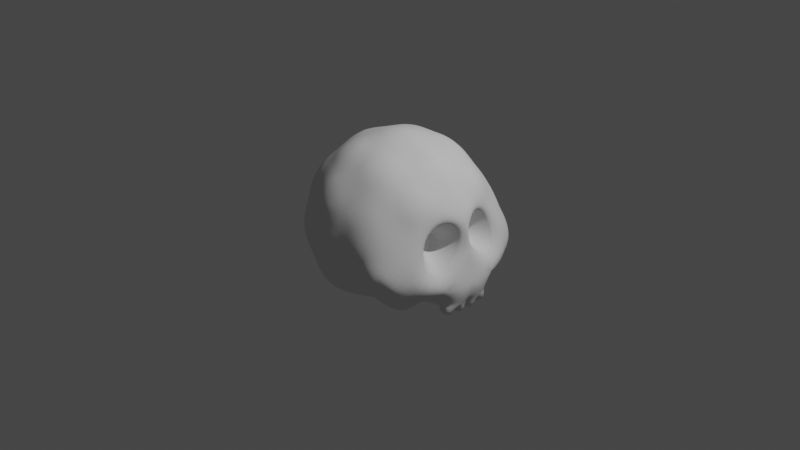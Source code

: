 # Source: untitled.blend  (saved by Blender 2.93.20; exported with 4.5.12 LTS)
import bpy
from mathutils import Matrix  # noqa: F401  (used for matrix-valued properties, if any)

bpy.ops.wm.read_factory_settings(use_empty=True)
scene = bpy.context.scene
scene.name = 'Scene'

# ---- collections
col_collection = bpy.data.collections.new('Collection'); scene.collection.children.link(col_collection)

# ---- world
world_world = bpy.data.worlds.new('World'); scene.world = world_world
world_world.use_nodes = True; world_world.node_tree.nodes.clear()
_N = world_world.node_tree.nodes; _L = world_world.node_tree.links
n0 = _N.new('ShaderNodeOutputWorld'); n0.name = 'World Output'; n0.location = (300, 300)
n1 = _N.new('ShaderNodeBackground'); n1.name = 'Background'; n1.location = (10, 300)
n1.inputs[0].default_value = (0.05088, 0.05088, 0.05088, 1.0)
_L.new(n1.outputs[0], n0.inputs[0])
n0.is_active_output = True
world_world.color = (0.05088, 0.05088, 0.05088)
world_world.use_sun_shadow = False
world_world.sun_shadow_jitter_overblur = 0.0

# ---- cameras
cam_camera = bpy.data.cameras.new('Camera')
cam_camera.clip_end = 100.0
cam_camera.ortho_scale = 7.314

# ---- lights
light_light = bpy.data.lights.new('Light', 'POINT')
light_light.transmission_factor = 0.0
light_light.energy = 1000.0
light_light.shadow_soft_size = 0.1
light_light.shadow_maximum_resolution = 0.006
light_light.use_absolute_resolution = True

# ---- meshes
me_icosphere = bpy.data.meshes.new('Icosphere')
me_icosphere.from_pydata([(-1.11e-16, 1.0, 0.0), (0.7338, 0.5051, -0.5393), (-0.2764, 0.4472, -0.7039), (-0.8944, 0.4472, 2.98e-08), (-0.2764, 0.4472, 0.8506), (0.7236, 0.4472, 0.5257), (-0.1625, 0.8507, -0.5), (0.4365, 0.8457, -0.3449), (0.2629, 0.4042, -0.6623), (0.9024, 0.7012, -0.1636), (0.4253, 0.8507, 0.309), (-0.5257, 0.8507, 5.96e-08), (-0.6882, 0.5257, -0.5), (-0.1625, 0.8507, 0.5), (-0.6882, 0.5257, 0.5), (0.2629, 0.5257, 0.809), (1.029, 0.0, -0.309), (0.9511, 0.0, 0.309), (-1.11e-16, 0.0, -0.8533), (0.5119, 0.0, -0.7304), (-0.9511, 0.0, -0.309), (-0.5878, 0.0, -0.7825), (-0.5878, 0.0, 0.809), (-0.9511, 0.0, 0.309), (0.5878, 0.0, 0.809), (-1.11e-16, 0.0, 1.0), (-0.08123, 0.9253, -0.25), (0.683, 0.7055, -0.544), (-0.00676, 0.4865, -0.6831), (0.8017, 0.6255, -0.4288), (0.5745, 0.6489, 0.4174), (-0.2629, 0.9253, 2.98e-08), (-0.7913, 0.4865, -0.25), (-0.08123, 0.9253, 0.25), (-0.4823, 0.4865, 0.6753), (0.4932, 0.4865, 0.6674), (0.7811, 0.4149, -0.4415), (-0.1382, 0.2236, -0.7786), (-0.9227, 0.2236, -0.1545), (-0.4321, 0.2236, 0.8298), (0.6557, 0.2236, 0.6674), (-0.2194, 0.6489, -0.6329), (0.2127, 0.9253, -0.1545), (0.6212, 0.435, -0.5195), (0.7871, 0.4865, 0.2629), (0.2127, 0.9253, 0.1545), (-0.7101, 0.6489, 4.47e-08), (-0.4823, 0.4865, -0.6329), (-0.2194, 0.6489, 0.6753), (-0.7913, 0.4865, 0.25), (-0.00676, 0.4865, 0.8298), (0.8373, 0.2236, 0.4174), (0.6713, 0.3893, -0.5312), (-0.4321, 0.2236, -0.7874), (-0.9227, 0.2236, 0.1545), (-0.1382, 0.2236, 0.9253), (0.7694, 0.0, 0.559), (-0.2939, 0.0, 0.9045), (-0.9511, 0.0, 0.0), (-0.2939, 0.0, -0.7578), (0.2939, 0.0, 0.9045), (0.4253, 0.2629, 0.809), (0.1314, 0.2629, 0.9045), (-0.7694, 0.0, 0.559), (-0.638, 0.2629, 0.6545), (-0.8196, 0.2629, 0.4045), (-0.7694, 0.0, -0.559), (-0.8196, 0.2629, -0.4045), (-0.638, 0.2629, -0.6545), (0.2939, 0.0, -0.7578), (0.1314, 0.2629, -0.7578), (0.4253, 0.2629, -0.6188), (0.9511, 0.0, 0.0), (1.053, 0.308, -0.3302), (0.746, 0.4048, 0.203), (0.3441, 0.6882, 0.559), (0.1314, 0.8507, 0.4045), (0.05021, 0.6882, 0.6545), (-0.4253, 0.6882, 0.5), (-0.3441, 0.8507, 0.25), (-0.607, 0.6882, 0.25), (-0.607, 0.6882, -0.25), (-0.3441, 0.8507, -0.25), (-0.4253, 0.6882, -0.5), (0.6416, 0.8216, 0.0909), (0.464, 0.9572, -0.03811), (0.05021, 0.6882, -0.612), (0.1314, 0.7291, -0.4045), (0.3441, 0.5667, -0.5325), (0.783, 0.4371, 0.2268), (0.8665, 0.5158, -0.08641), (0.8233, 0.2262, 0.3507), (0.9145, 0.04689, 0.2638), (0.9145, 0.04689, 0.01598), (0.9068, 0.305, -0.2103), (0.8197, 0.4742, -0.07334), (0.7815, 0.2188, 0.3123), (0.862, 0.06059, 0.2356), (0.862, 0.06059, 0.01699), (0.8552, 0.2883, -0.1827), (0.7478, 0.08974, 0.01891), (0.5842, 0.2654, 0.09997), (0.6155, 0.2949, -0.0176), (0.5993, 0.1862, 0.1465), (0.6335, 0.1189, 0.1139), (0.6335, 0.1189, 0.02083), (0.6307, 0.2158, -0.06412), (0.6184, 0.198, 0.06735), (0.6904, 0.2025, 0.2294), (0.7478, 0.08974, 0.1747), (0.7429, 0.252, -0.1234), (0.7176, 0.3846, -0.04547), (0.6651, 0.3351, 0.1515), (0.8049, 0.07517, 0.01795), (0.736, 0.2107, 0.2708), (0.7991, 0.2701, -0.153), (0.7686, 0.4294, -0.0594), (0.8049, 0.07517, 0.2052), (0.7056, 0.3699, 0.1772), (0.8334, 0.06788, 0.01747), (0.7588, 0.2147, 0.2916), (0.8271, 0.2792, -0.1678), (0.7942, 0.4518, -0.06637), (0.8334, 0.06788, 0.2204), (0.7258, 0.3874, 0.1901), (0.8896, 0.2994, -0.2011), (0.8509, 0.5019, -0.08205), (0.897, 0.05146, 0.2544), (0.897, 0.05146, 0.01631), (0.7707, 0.4263, 0.2189), (0.8094, 0.2238, 0.3379), (0.8477, 0.06423, 0.01723), (0.7701, 0.2168, 0.3019), (0.8412, 0.2837, -0.1752), (0.8069, 0.463, -0.06986), (0.8477, 0.06423, 0.228), (0.7359, 0.3961, 0.1965), (0.8914, 0.05292, 0.01642), (0.8049, 0.223, 0.3338), (0.8841, 0.2976, -0.1982), (0.8459, 0.4975, -0.08066), (0.8914, 0.05292, 0.2514), (0.7667, 0.4229, 0.2163), (0.7481, 0.39, -0.5283), (0.5587, 0.0, -0.6453), (0.8675, 0.0, -0.641), (1.039, 0.0, -0.3715), (0.6622, 0.4142, -0.4894), (1.036, 0.2489, -0.5115), (0.8051, 0.0, -0.5371), (0.995, 0.0, -0.5514), (0.9778, 0.2606, -0.5258), (0.8208, 0.2033, -0.5113), (0.9169, 0.259, -0.5206), (0.808, 0.1254, -0.5129), (0.9931, 0.1408, -0.5576), (0.7851, 0.0, -0.6622), (0.975, 0.0, -0.6766), (0.788, 0.1325, -0.638), (0.9731, 0.1479, -0.6827), (0.9545, 0.1559, -0.682), (0.9531, 0.2862, -0.6441), (0.7821, 0.2713, -0.6036), (0.8922, 0.2845, -0.639), (0.7944, 0.1426, -0.6433), (0.6255, 0.9124, -0.2781), (0.6218, 0.9478, -0.1478), (0.711, 0.7315, -0.4503), (0.7888, 0.8467, -0.229), (0.7535, 0.7029, -0.409), (0.6854, 0.8991, -0.1016)], [], [(0, 42, 26), (1, 27, 29), (0, 26, 31), (0, 31, 33), (0, 33, 45), (1, 29, 36), (2, 28, 37), (3, 32, 38), (4, 34, 39), (5, 35, 40), (1, 36, 52), (2, 37, 53), (3, 38, 54), (4, 39, 55), (5, 40, 51), (24, 61, 60), (15, 50, 62), (22, 64, 63), (14, 49, 65), (20, 67, 66), (12, 47, 68), (18, 70, 69), (8, 43, 71), (16, 73, 72), (9, 44, 89, 90), (10, 75, 30), (10, 76, 75), (13, 48, 77), (13, 78, 48), (13, 79, 78), (11, 46, 80), (11, 81, 46), (11, 82, 81), (6, 41, 83), (9, 84, 44), (85, 84, 170, 166), (7, 42, 85), (6, 86, 41), (6, 87, 86), (7, 27, 88), (88, 43, 8), (88, 27, 43), (27, 1, 43), (86, 88, 8), (86, 87, 88), (87, 7, 88), (41, 28, 2), (41, 86, 28), (86, 8, 28), (85, 45, 10), (85, 42, 45), (42, 0, 45), (84, 85, 10), (27, 7, 165, 167), (84, 9, 168, 170), (44, 30, 5), (44, 84, 30), (84, 10, 30), (83, 47, 12), (83, 41, 47), (41, 2, 47), (81, 83, 12), (81, 82, 83), (82, 6, 83), (46, 32, 3), (46, 81, 32), (81, 12, 32), (80, 49, 14), (80, 46, 49), (46, 3, 49), (78, 80, 14), (78, 79, 80), (79, 11, 80), (48, 34, 4), (48, 78, 34), (78, 14, 34), (77, 50, 15), (77, 48, 50), (48, 4, 50), (75, 77, 15), (75, 76, 77), (76, 13, 77), (30, 35, 5), (30, 75, 35), (75, 15, 35), (73, 9, 90, 94), (44, 51, 91, 89), (44, 5, 51), (17, 72, 93, 92), (51, 17, 92, 91), (72, 73, 94, 93), (71, 52, 19), (71, 43, 52), (43, 1, 52), (69, 71, 19), (69, 70, 71), (70, 8, 71), (68, 53, 21), (68, 47, 53), (47, 2, 53), (66, 68, 21), (66, 67, 68), (67, 12, 68), (65, 54, 23), (65, 49, 54), (49, 3, 54), (63, 65, 23), (63, 64, 65), (64, 14, 65), (62, 55, 25), (62, 50, 55), (50, 4, 55), (60, 62, 25), (60, 61, 62), (61, 15, 62), (51, 56, 17), (51, 40, 56), (40, 24, 56), (55, 57, 25), (55, 39, 57), (39, 22, 57), (54, 58, 23), (54, 38, 58), (38, 20, 58), (53, 59, 21), (53, 37, 59), (37, 18, 59), (19, 52, 143, 144), (36, 73, 148, 147), (73, 16, 146, 148), (40, 61, 24), (40, 35, 61), (35, 15, 61), (39, 64, 22), (39, 34, 64), (34, 14, 64), (38, 67, 20), (38, 32, 67), (32, 12, 67), (37, 70, 18), (37, 28, 70), (28, 8, 70), (52, 36, 147, 143), (36, 29, 73), (29, 9, 73), (45, 76, 10), (45, 33, 76), (33, 13, 76), (33, 79, 13), (33, 31, 79), (31, 11, 79), (31, 82, 11), (31, 26, 82), (26, 6, 82), (9, 29, 169, 168), (29, 27, 167, 169), (7, 85, 166, 165), (26, 87, 6), (26, 42, 87), (42, 7, 87), (137, 139, 99, 98), (138, 141, 97, 96), (139, 140, 95, 99), (140, 142, 74, 95), (141, 137, 98, 97), (142, 138, 96, 74), (109, 100, 105, 104), (112, 108, 103, 101), (100, 110, 106, 105), (108, 109, 104, 103), (110, 111, 102, 106), (111, 112, 101, 102), (102, 101, 107), (107, 103, 104), (107, 101, 103), (105, 107, 104), (105, 106, 107), (106, 102, 107), (116, 118, 112, 111), (115, 116, 111, 110), (114, 117, 109, 108), (113, 115, 110, 100), (118, 114, 108, 112), (117, 113, 100, 109), (123, 119, 113, 117), (124, 120, 114, 118), (119, 121, 115, 113), (120, 123, 117, 114), (121, 122, 116, 115), (122, 124, 118, 116), (134, 136, 124, 122), (133, 134, 122, 121), (132, 135, 123, 120), (131, 133, 121, 119), (136, 132, 120, 124), (135, 131, 119, 123), (89, 91, 130, 129), (92, 93, 128, 127), (90, 89, 129, 126), (94, 90, 126, 125), (91, 92, 127, 130), (93, 94, 125, 128), (97, 98, 131, 135), (74, 96, 132, 136), (98, 99, 133, 131), (96, 97, 135, 132), (99, 95, 134, 133), (95, 74, 136, 134), (129, 130, 138, 142), (127, 128, 137, 141), (126, 129, 142, 140), (125, 126, 140, 139), (130, 127, 141, 138), (128, 125, 139, 137), (152, 153, 163, 162), (143, 147, 153, 152), (147, 148, 151, 153), (148, 146, 150, 155, 151), (145, 144, 143, 152, 154, 149), (158, 159, 157, 156), (149, 154, 158, 156), (150, 149, 156, 157), (155, 150, 157, 159), (154, 155, 159, 158), (162, 163, 161, 160, 164), (151, 155, 160, 161), (155, 154, 164, 160), (154, 152, 162, 164), (153, 151, 161, 163), (170, 168, 169, 167, 165, 166)])
me_icosphere.polygons.foreach_set('use_smooth', [True] * 230)
_uv = me_icosphere.uv_layers.new(name='UVMap')
_uv.uv.foreach_set('vector', [0.1818, 0.0, 0.2045, 0.03937, 0.1591, 0.03937, 0.2727, 0.1575, 0.2955, 0.1181, 0.3182, 0.1575, 0.9091, 0.0, 0.9318, 0.03937, 0.8864, 0.03937, 0.7273, 0.0, 0.75, 0.03937, 0.7045, 0.03937, 0.5455, 0.0, 0.5682, 0.03937, 0.5227, 0.03937, 0.2727, 0.1575, 0.3182, 0.1575, 0.2955, 0.1968, 0.09091, 0.1575, 0.1364, 0.1575, 0.1136, 0.1968, 0.8182, 0.1575, 0.8636, 0.1575, 0.8409, 0.1968, 0.6364, 0.1575, 0.6818, 0.1575, 0.6591, 0.1968, 0.4545, 0.1575, 0.5, 0.1575, 0.4773, 0.1968, 0.2727, 0.1575, 0.2955, 0.1968, 0.25, 0.1968, 0.09091, 0.1575, 0.1136, 0.1968, 0.06818, 0.1968, 0.8182, 0.1575, 0.8409, 0.1968, 0.7955, 0.1968, 0.6364, 0.1575, 0.6591, 0.1968, 0.6136, 0.1968, 0.4545, 0.1575, 0.4773, 0.1968, 0.4318, 0.1968, 0.5, 0.2362, 0.5227, 0.1968, 0.5455, 0.2362, 0.5455, 0.1575, 0.5909, 0.1575, 0.5682, 0.1968, 0.6818, 0.2362, 0.7045, 0.1968, 0.7273, 0.2362, 0.7273, 0.1575, 0.7727, 0.1575, 0.75, 0.1968, 0.8636, 0.2362, 0.8864, 0.1968, 0.9091, 0.2362, 0.9091, 0.1575, 0.9545, 0.1575, 0.9318, 0.1968, 0.1364, 0.2362, 0.1591, 0.1968, 0.1818, 0.2362, 0.1818, 0.1575, 0.2273, 0.1575, 0.2045, 0.1968, 0.3182, 0.2362, 0.3409, 0.1968, 0.3636, 0.2362, 0.3636, 0.1575, 0.4091, 0.1575, 0.4091, 0.1575, 0.3636, 0.1575, 0.5, 0.07873, 0.5227, 0.1181, 0.4773, 0.1181, 0.5, 0.07873, 0.5455, 0.07873, 0.5227, 0.1181, 0.5909, 0.07873, 0.6136, 0.1181, 0.5682, 0.1181, 0.6818, 0.07873, 0.7045, 0.1181, 0.6591, 0.1181, 0.6818, 0.07873, 0.7273, 0.07873, 0.7045, 0.1181, 0.7727, 0.07873, 0.7955, 0.1181, 0.75, 0.1181, 0.8636, 0.07873, 0.8864, 0.1181, 0.8409, 0.1181, 0.8636, 0.07873, 0.9091, 0.07873, 0.8864, 0.1181, 0.9545, 0.07873, 0.9773, 0.1181, 0.9318, 0.1181, 0.3636, 0.1575, 0.3864, 0.1181, 0.4091, 0.1575, 0.3636, 0.07873, 0.3864, 0.1181, 0.3864, 0.1181, 0.3636, 0.07873, 0.3182, 0.07873, 0.3409, 0.03937, 0.3636, 0.07873, 0.1364, 0.07873, 0.1591, 0.1181, 0.1136, 0.1181, 0.1364, 0.07873, 0.1818, 0.07873, 0.1591, 0.1181, 0.2273, 0.07873, 0.25, 0.1181, 0.2045, 0.1181, 0.2045, 0.1181, 0.2273, 0.1575, 0.1818, 0.1575, 0.2045, 0.1181, 0.25, 0.1181, 0.2273, 0.1575, 0.25, 0.1181, 0.2727, 0.1575, 0.2273, 0.1575, 0.1591, 0.1181, 0.2045, 0.1181, 0.1818, 0.1575, 0.1591, 0.1181, 0.1818, 0.07873, 0.2045, 0.1181, 0.1818, 0.07873, 0.2273, 0.07873, 0.2045, 0.1181, 0.1136, 0.1181, 0.1364, 0.1575, 0.09091, 0.1575, 0.1136, 0.1181, 0.1591, 0.1181, 0.1364, 0.1575, 0.1591, 0.1181, 0.1818, 0.1575, 0.1364, 0.1575, 0.3636, 0.07873, 0.3864, 0.03937, 0.4091, 0.07873, 0.3636, 0.07873, 0.3409, 0.03937, 0.3864, 0.03937, 0.3409, 0.03937, 0.3636, 0.0, 0.3864, 0.03937, 0.3864, 0.1181, 0.3636, 0.07873, 0.4091, 0.07873, 0.25, 0.1181, 0.2273, 0.07873, 0.2273, 0.07873, 0.25, 0.1181, 0.3864, 0.1181, 0.3636, 0.1575, 0.3636, 0.1575, 0.3864, 0.1181, 0.4091, 0.1575, 0.4318, 0.1181, 0.4545, 0.1575, 0.4091, 0.1575, 0.3864, 0.1181, 0.4318, 0.1181, 0.3864, 0.1181, 0.4091, 0.07873, 0.4318, 0.1181, 0.9318, 0.1181, 0.9545, 0.1575, 0.9091, 0.1575, 0.9318, 0.1181, 0.9773, 0.1181, 0.9545, 0.1575, 0.9773, 0.1181, 1.0, 0.1575, 0.9545, 0.1575, 0.8864, 0.1181, 0.9318, 0.1181, 0.9091, 0.1575, 0.8864, 0.1181, 0.9091, 0.07873, 0.9318, 0.1181, 0.9091, 0.07873, 0.9545, 0.07873, 0.9318, 0.1181, 0.8409, 0.1181, 0.8636, 0.1575, 0.8182, 0.1575, 0.8409, 0.1181, 0.8864, 0.1181, 0.8636, 0.1575, 0.8864, 0.1181, 0.9091, 0.1575, 0.8636, 0.1575, 0.75, 0.1181, 0.7727, 0.1575, 0.7273, 0.1575, 0.75, 0.1181, 0.7955, 0.1181, 0.7727, 0.1575, 0.7955, 0.1181, 0.8182, 0.1575, 0.7727, 0.1575, 0.7045, 0.1181, 0.75, 0.1181, 0.7273, 0.1575, 0.7045, 0.1181, 0.7273, 0.07873, 0.75, 0.1181, 0.7273, 0.07873, 0.7727, 0.07873, 0.75, 0.1181, 0.6591, 0.1181, 0.6818, 0.1575, 0.6364, 0.1575, 0.6591, 0.1181, 0.7045, 0.1181, 0.6818, 0.1575, 0.7045, 0.1181, 0.7273, 0.1575, 0.6818, 0.1575, 0.5682, 0.1181, 0.5909, 0.1575, 0.5455, 0.1575, 0.5682, 0.1181, 0.6136, 0.1181, 0.5909, 0.1575, 0.6136, 0.1181, 0.6364, 0.1575, 0.5909, 0.1575, 0.5227, 0.1181, 0.5682, 0.1181, 0.5455, 0.1575, 0.5227, 0.1181, 0.5455, 0.07873, 0.5682, 0.1181, 0.5455, 0.07873, 0.5909, 0.07873, 0.5682, 0.1181, 0.4773, 0.1181, 0.5, 0.1575, 0.4545, 0.1575, 0.4773, 0.1181, 0.5227, 0.1181, 0.5, 0.1575, 0.5227, 0.1181, 0.5455, 0.1575, 0.5, 0.1575, 0.3409, 0.1968, 0.3636, 0.1575, 0.3636, 0.1575, 0.3409, 0.1968, 0.4091, 0.1575, 0.4318, 0.1968, 0.4318, 0.1968, 0.4091, 0.1575, 0.4091, 0.1575, 0.4545, 0.1575, 0.4318, 0.1968, 0.0, 0.0, 0.0, 0.0, 0.0, 0.0, 0.0, 0.0, 0.4318, 0.1968, 0.4091, 0.2362, 0.4091, 0.2362, 0.4318, 0.1968, 0.3636, 0.2362, 0.3409, 0.1968, 0.3409, 0.1968, 0.3636, 0.2362, 0.2045, 0.1968, 0.25, 0.1968, 0.2273, 0.2362, 0.2045, 0.1968, 0.2273, 0.1575, 0.25, 0.1968, 0.2273, 0.1575, 0.2727, 0.1575, 0.25, 0.1968, 0.1818, 0.2362, 0.2045, 0.1968, 0.2273, 0.2362, 0.1818, 0.2362, 0.1591, 0.1968, 0.2045, 0.1968, 0.1591, 0.1968, 0.1818, 0.1575, 0.2045, 0.1968, 0.9318, 0.1968, 0.9773, 0.1968, 0.9545, 0.2362, 0.9318, 0.1968, 0.9545, 0.1575, 0.9773, 0.1968, 0.9545, 0.1575, 1.0, 0.1575, 0.9773, 0.1968, 0.9091, 0.2362, 0.9318, 0.1968, 0.9545, 0.2362, 0.9091, 0.2362, 0.8864, 0.1968, 0.9318, 0.1968, 0.8864, 0.1968, 0.9091, 0.1575, 0.9318, 0.1968, 0.75, 0.1968, 0.7955, 0.1968, 0.7727, 0.2362, 0.75, 0.1968, 0.7727, 0.1575, 0.7955, 0.1968, 0.7727, 0.1575, 0.8182, 0.1575, 0.7955, 0.1968, 0.7273, 0.2362, 0.75, 0.1968, 0.7727, 0.2362, 0.7273, 0.2362, 0.7045, 0.1968, 0.75, 0.1968, 0.7045, 0.1968, 0.7273, 0.1575, 0.75, 0.1968, 0.5682, 0.1968, 0.6136, 0.1968, 0.5909, 0.2362, 0.5682, 0.1968, 0.5909, 0.1575, 0.6136, 0.1968, 0.5909, 0.1575, 0.6364, 0.1575, 0.6136, 0.1968, 0.5455, 0.2362, 0.5682, 0.1968, 0.5909, 0.2362, 0.5455, 0.2362, 0.5227, 0.1968, 0.5682, 0.1968, 0.5227, 0.1968, 0.5455, 0.1575, 0.5682, 0.1968, 0.4318, 0.1968, 0.4545, 0.2362, 0.4091, 0.2362, 0.4318, 0.1968, 0.4773, 0.1968, 0.4545, 0.2362, 0.4773, 0.1968, 0.5, 0.2362, 0.4545, 0.2362, 0.6136, 0.1968, 0.6364, 0.2362, 0.5909, 0.2362, 0.6136, 0.1968, 0.6591, 0.1968, 0.6364, 0.2362, 0.6591, 0.1968, 0.6818, 0.2362, 0.6364, 0.2362, 0.7955, 0.1968, 0.8182, 0.2362, 0.7727, 0.2362, 0.7955, 0.1968, 0.8409, 0.1968, 0.8182, 0.2362, 0.8409, 0.1968, 0.8636, 0.2362, 0.8182, 0.2362, 0.06818, 0.1968, 0.09091, 0.2362, 0.04546, 0.2362, 0.06818, 0.1968, 0.1136, 0.1968, 0.09091, 0.2362, 0.1136, 0.1968, 0.1364, 0.2362, 0.09091, 0.2362, 0.2273, 0.2362, 0.25, 0.1968, 0.25, 0.1968, 0.2273, 0.2362, 0.2955, 0.1968, 0.3409, 0.1968, 0.3409, 0.1968, 0.2955, 0.1968, 0.3409, 0.1968, 0.3182, 0.2362, 0.3182, 0.2362, 0.3409, 0.1968, 0.4773, 0.1968, 0.5227, 0.1968, 0.5, 0.2362, 0.4773, 0.1968, 0.5, 0.1575, 0.5227, 0.1968, 0.5, 0.1575, 0.5455, 0.1575, 0.5227, 0.1968, 0.6591, 0.1968, 0.7045, 0.1968, 0.6818, 0.2362, 0.6591, 0.1968, 0.6818, 0.1575, 0.7045, 0.1968, 0.6818, 0.1575, 0.7273, 0.1575, 0.7045, 0.1968, 0.8409, 0.1968, 0.8864, 0.1968, 0.8636, 0.2362, 0.8409, 0.1968, 0.8636, 0.1575, 0.8864, 0.1968, 0.8636, 0.1575, 0.9091, 0.1575, 0.8864, 0.1968, 0.1136, 0.1968, 0.1591, 0.1968, 0.1364, 0.2362, 0.1136, 0.1968, 0.1364, 0.1575, 0.1591, 0.1968, 0.1364, 0.1575, 0.1818, 0.1575, 0.1591, 0.1968, 0.25, 0.1968, 0.2955, 0.1968, 0.2955, 0.1968, 0.25, 0.1968, 0.2955, 0.1968, 0.3182, 0.1575, 0.3409, 0.1968, 0.3182, 0.1575, 0.3636, 0.1575, 0.3409, 0.1968, 0.5227, 0.03937, 0.5455, 0.07873, 0.5, 0.07873, 0.5227, 0.03937, 0.5682, 0.03937, 0.5455, 0.07873, 0.5682, 0.03937, 0.5909, 0.07873, 0.5455, 0.07873, 0.7045, 0.03937, 0.7273, 0.07873, 0.6818, 0.07873, 0.7045, 0.03937, 0.75, 0.03937, 0.7273, 0.07873, 0.75, 0.03937, 0.7727, 0.07873, 0.7273, 0.07873, 0.8864, 0.03937, 0.9091, 0.07873, 0.8636, 0.07873, 0.8864, 0.03937, 0.9318, 0.03937, 0.9091, 0.07873, 0.9318, 0.03937, 0.9545, 0.07873, 0.9091, 0.07873, 0.3636, 0.1575, 0.3182, 0.1575, 0.3182, 0.1575, 0.3636, 0.1575, 0.3182, 0.1575, 0.2955, 0.1181, 0.2955, 0.1181, 0.3182, 0.1575, 0.3182, 0.07873, 0.3636, 0.07873, 0.3636, 0.07873, 0.3182, 0.07873, 0.1591, 0.03937, 0.1818, 0.07873, 0.1364, 0.07873, 0.1591, 0.03937, 0.2045, 0.03937, 0.1818, 0.07873, 0.2045, 0.03937, 0.2273, 0.07873, 0.1818, 0.07873, 0.3636, 0.2362, 0.3409, 0.1968, 0.3409, 0.1968, 0.3636, 0.2362, 0.4318, 0.1968, 0.4091, 0.2362, 0.4091, 0.2362, 0.4318, 0.1968, 0.3409, 0.1968, 0.3636, 0.1575, 0.3636, 0.1575, 0.3409, 0.1968, 0.3636, 0.1575, 0.4091, 0.1575, 0.4091, 0.1575, 0.3636, 0.1575, 0.0, 0.0, 0.0, 0.0, 0.0, 0.0, 0.0, 0.0, 0.4091, 0.1575, 0.4318, 0.1968, 0.4318, 0.1968, 0.4091, 0.1575, 0.0, 0.0, 0.0, 0.0, 0.0, 0.0, 0.0, 0.0, 0.4091, 0.1575, 0.4318, 0.1968, 0.4318, 0.1968, 0.4091, 0.1575, 0.3636, 0.2362, 0.3409, 0.1968, 0.3409, 0.1968, 0.3636, 0.2362, 0.4318, 0.1968, 0.4091, 0.2362, 0.4091, 0.2362, 0.4318, 0.1968, 0.3409, 0.1968, 0.3636, 0.1575, 0.3636, 0.1575, 0.3409, 0.1968, 0.3636, 0.1575, 0.4091, 0.1575, 0.4091, 0.1575, 0.3636, 0.1575, 0.3636, 0.1575, 0.4091, 0.1575, 0.3864, 0.1968, 0.3864, 0.1968, 0.4318, 0.1968, 0.4091, 0.2362, 0.3864, 0.1968, 0.4091, 0.1575, 0.4318, 0.1968, 0.3636, 0.2362, 0.3864, 0.1968, 0.4091, 0.2362, 0.3636, 0.2362, 0.3409, 0.1968, 0.3864, 0.1968, 0.3409, 0.1968, 0.3636, 0.1575, 0.3864, 0.1968, 0.3636, 0.1575, 0.4091, 0.1575, 0.4091, 0.1575, 0.3636, 0.1575, 0.3409, 0.1968, 0.3636, 0.1575, 0.3636, 0.1575, 0.3409, 0.1968, 0.4318, 0.1968, 0.4091, 0.2362, 0.4091, 0.2362, 0.4318, 0.1968, 0.3636, 0.2362, 0.3409, 0.1968, 0.3409, 0.1968, 0.3636, 0.2362, 0.4091, 0.1575, 0.4318, 0.1968, 0.4318, 0.1968, 0.4091, 0.1575, 0.0, 0.0, 0.0, 0.0, 0.0, 0.0, 0.0, 0.0, 0.0, 0.0, 0.0, 0.0, 0.0, 0.0, 0.0, 0.0, 0.4091, 0.1575, 0.4318, 0.1968, 0.4318, 0.1968, 0.4091, 0.1575, 0.3636, 0.2362, 0.3409, 0.1968, 0.3409, 0.1968, 0.3636, 0.2362, 0.4318, 0.1968, 0.4091, 0.2362, 0.4091, 0.2362, 0.4318, 0.1968, 0.3409, 0.1968, 0.3636, 0.1575, 0.3636, 0.1575, 0.3409, 0.1968, 0.3636, 0.1575, 0.4091, 0.1575, 0.4091, 0.1575, 0.3636, 0.1575, 0.3636, 0.1575, 0.4091, 0.1575, 0.4091, 0.1575, 0.3636, 0.1575, 0.3409, 0.1968, 0.3636, 0.1575, 0.3636, 0.1575, 0.3409, 0.1968, 0.4318, 0.1968, 0.4091, 0.2362, 0.4091, 0.2362, 0.4318, 0.1968, 0.3636, 0.2362, 0.3409, 0.1968, 0.3409, 0.1968, 0.3636, 0.2362, 0.4091, 0.1575, 0.4318, 0.1968, 0.4318, 0.1968, 0.4091, 0.1575, 0.0, 0.0, 0.0, 0.0, 0.0, 0.0, 0.0, 0.0, 0.4091, 0.1575, 0.4318, 0.1968, 0.4318, 0.1968, 0.4091, 0.1575, 0.0, 0.0, 0.0, 0.0, 0.0, 0.0, 0.0, 0.0, 0.3636, 0.1575, 0.4091, 0.1575, 0.4091, 0.1575, 0.3636, 0.1575, 0.3409, 0.1968, 0.3636, 0.1575, 0.3636, 0.1575, 0.3409, 0.1968, 0.4318, 0.1968, 0.4091, 0.2362, 0.4091, 0.2362, 0.4318, 0.1968, 0.3636, 0.2362, 0.3409, 0.1968, 0.3409, 0.1968, 0.3636, 0.2362, 0.0, 0.0, 0.0, 0.0, 0.0, 0.0, 0.0, 0.0, 0.4091, 0.1575, 0.4318, 0.1968, 0.4318, 0.1968, 0.4091, 0.1575, 0.3636, 0.2362, 0.3409, 0.1968, 0.3409, 0.1968, 0.3636, 0.2362, 0.4318, 0.1968, 0.4091, 0.2362, 0.4091, 0.2362, 0.4318, 0.1968, 0.3409, 0.1968, 0.3636, 0.1575, 0.3636, 0.1575, 0.3409, 0.1968, 0.3636, 0.1575, 0.4091, 0.1575, 0.4091, 0.1575, 0.3636, 0.1575, 0.4091, 0.1575, 0.4318, 0.1968, 0.4318, 0.1968, 0.4091, 0.1575, 0.0, 0.0, 0.0, 0.0, 0.0, 0.0, 0.0, 0.0, 0.3636, 0.1575, 0.4091, 0.1575, 0.4091, 0.1575, 0.3636, 0.1575, 0.3409, 0.1968, 0.3636, 0.1575, 0.3636, 0.1575, 0.3409, 0.1968, 0.4318, 0.1968, 0.4091, 0.2362, 0.4091, 0.2362, 0.4318, 0.1968, 0.3636, 0.2362, 0.3409, 0.1968, 0.3409, 0.1968, 0.3636, 0.2362, 0.25, 0.1968, 0.2955, 0.1968, 0.2955, 0.1968, 0.25, 0.1968, 0.25, 0.1968, 0.2955, 0.1968, 0.2955, 0.1968, 0.25, 0.1968, 0.2955, 0.1968, 0.3409, 0.1968, 0.3409, 0.1968, 0.2955, 0.1968, 0.3409, 0.1968, 0.3182, 0.2362, 0.3182, 0.2362, 0.3302, 0.2154, 0.3409, 0.1968, 0.2727, 0.2362, 0.2273, 0.2362, 0.25, 0.1968, 0.25, 0.1968, 0.259, 0.2124, 0.2727, 0.2362, 0.259, 0.2124, 0.3302, 0.2154, 0.3182, 0.2362, 0.2727, 0.2362, 0.2727, 0.2362, 0.259, 0.2124, 0.259, 0.2124, 0.2727, 0.2362, 0.0, 0.0, 0.0, 0.0, 0.0, 0.0, 0.0, 0.0, 0.3302, 0.2154, 0.3182, 0.2362, 0.3182, 0.2362, 0.3302, 0.2154, 0.259, 0.2124, 0.3302, 0.2154, 0.3302, 0.2154, 0.259, 0.2124, 0.25, 0.1968, 0.2955, 0.1968, 0.3409, 0.1968, 0.3302, 0.2154, 0.259, 0.2124, 0.3409, 0.1968, 0.3302, 0.2154, 0.3302, 0.2154, 0.3409, 0.1968, 0.3302, 0.2154, 0.259, 0.2124, 0.259, 0.2124, 0.3302, 0.2154, 0.259, 0.2124, 0.25, 0.1968, 0.25, 0.1968, 0.259, 0.2124, 0.2955, 0.1968, 0.3409, 0.1968, 0.3409, 0.1968, 0.2955, 0.1968, 0.3864, 0.1181, 0.3636, 0.1575, 0.3182, 0.1575, 0.2955, 0.1181, 0.3182, 0.07873, 0.3636, 0.07873])
me_icosphere.use_remesh_fix_poles = True
me_icosphere.use_remesh_preserve_attributes = False
me_icosphere.update()

# ---- objects
ob_light = bpy.data.objects.new('Light', light_light)
ob_camera = bpy.data.objects.new('Camera', cam_camera)
ob_icosphere = bpy.data.objects.new('Icosphere', me_icosphere)

# ---- transforms, parenting, visibility, modifiers, constraints
ob_light.location = (4.076, 1.005, 5.904)
ob_light.rotation_euler = (0.6503, 0.05522, 1.866)
ob_light.lock_rotations_4d = False
ob_light.empty_display_type = 'ARROWS'
ob_light.color = (0.0, 0.0, 0.0, 0.0)
ob_light.lineart.crease_threshold = 0.0
ob_camera.location = (7.359, -6.926, 4.958)
ob_camera.rotation_euler = (1.109, 0.0, 0.8149)
ob_camera.lock_rotations_4d = False
ob_camera.empty_display_type = 'ARROWS'
ob_camera.color = (0.0, 0.0, 0.0, 0.0)
ob_camera.display_type = 'WIRE'
ob_camera.lineart.crease_threshold = 0.0
ob_icosphere.location = (0.0, 0.0, 0.0)
_m = ob_icosphere.modifiers.new('Subdivision', 'SUBSURF')
_m.levels = 2
_m = ob_icosphere.modifiers.new('Mirror', 'MIRROR')
_m.use_axis = (False, True, False)
_m.use_clip = True

# ---- collection membership
col_collection.objects.link(ob_light)
col_collection.objects.link(ob_camera)
col_collection.objects.link(ob_icosphere)

# ---- scene / render settings (as saved in the file)
scene.camera = ob_camera
scene.frame_start = 1; scene.frame_end = 250; scene.frame_set(1)
scene.render.engine = 'BLENDER_EEVEE_NEXT'
scene.cycles.use_denoising = False
scene.cycles.samples = 128
scene.cycles.sampling_pattern = 'TABULATED_SOBOL'
scene.cycles.use_adaptive_sampling = False
scene.cycles.use_light_tree = False
scene.view_settings.view_transform = 'Filmic'
bpy.context.view_layer.update()
